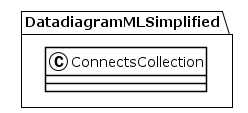

The diagram above was rendered by PlantUML. Its source (embedded in the PNG):
@startuml
!theme plain
package DatadiagramMLSimplified {
class ConnectsCollection {
}
}
@enduml